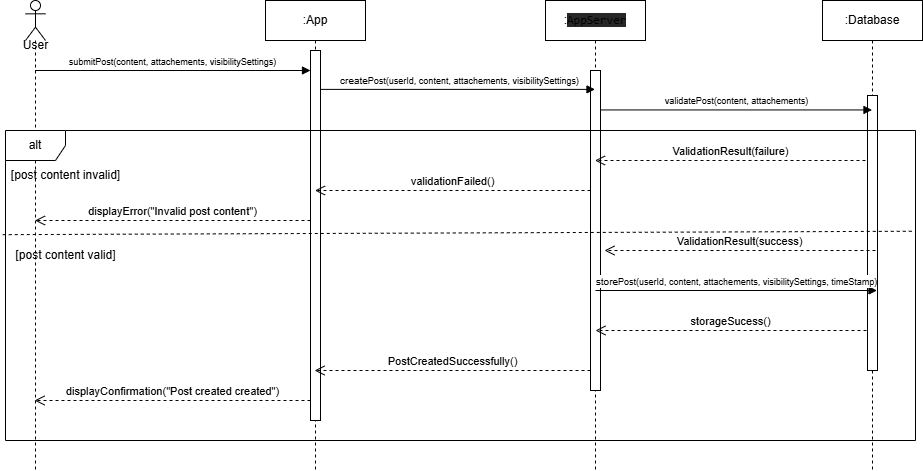

The diagram above was exported from draw.io. Its source (the exported page's mxGraphModel, read from the mxfile embedded in the PNG):
<mxGraphModel dx="1103" dy="482" grid="1" gridSize="10" guides="1" tooltips="1" connect="1" arrows="1" fold="1" page="1" pageScale="1" pageWidth="827" pageHeight="1169" math="0" shadow="0">
  <root>
    <mxCell id="0" />
    <mxCell id="1" parent="0" />
    <mxCell id="264D_-SZHW3AtNNcaC-q-1" value=":Database" style="shape=umlLifeline;perimeter=lifelinePerimeter;whiteSpace=wrap;html=1;container=1;dropTarget=0;collapsible=0;recursiveResize=0;outlineConnect=0;portConstraint=eastwest;newEdgeStyle={&quot;curved&quot;:0,&quot;rounded&quot;:0};" parent="1" vertex="1">
      <mxGeometry x="827" y="40" width="100" height="470" as="geometry" />
    </mxCell>
    <mxCell id="264D_-SZHW3AtNNcaC-q-2" value="" style="html=1;points=[[0,0,0,0,5],[0,1,0,0,-5],[1,0,0,0,5],[1,1,0,0,-5]];perimeter=orthogonalPerimeter;outlineConnect=0;targetShapes=umlLifeline;portConstraint=eastwest;newEdgeStyle={&quot;curved&quot;:0,&quot;rounded&quot;:0};" parent="264D_-SZHW3AtNNcaC-q-1" vertex="1">
      <mxGeometry x="45" y="95" width="10" height="275" as="geometry" />
    </mxCell>
    <mxCell id="264D_-SZHW3AtNNcaC-q-3" value="" style="shape=umlLifeline;perimeter=lifelinePerimeter;whiteSpace=wrap;html=1;container=1;dropTarget=0;collapsible=0;recursiveResize=0;outlineConnect=0;portConstraint=eastwest;newEdgeStyle={&quot;curved&quot;:0,&quot;rounded&quot;:0};participant=umlActor;" parent="1" vertex="1">
      <mxGeometry x="30" y="40" width="20" height="470" as="geometry" />
    </mxCell>
    <mxCell id="264D_-SZHW3AtNNcaC-q-4" value=":App" style="shape=umlLifeline;perimeter=lifelinePerimeter;whiteSpace=wrap;html=1;container=1;dropTarget=0;collapsible=0;recursiveResize=0;outlineConnect=0;portConstraint=eastwest;newEdgeStyle={&quot;curved&quot;:0,&quot;rounded&quot;:0};" parent="1" vertex="1">
      <mxGeometry x="270" y="40" width="100" height="470" as="geometry" />
    </mxCell>
    <mxCell id="264D_-SZHW3AtNNcaC-q-5" value="" style="html=1;points=[[0,0,0,0,5],[0,1,0,0,-5],[1,0,0,0,5],[1,1,0,0,-5]];perimeter=orthogonalPerimeter;outlineConnect=0;targetShapes=umlLifeline;portConstraint=eastwest;newEdgeStyle={&quot;curved&quot;:0,&quot;rounded&quot;:0};" parent="264D_-SZHW3AtNNcaC-q-4" vertex="1">
      <mxGeometry x="45" y="50" width="10" height="370" as="geometry" />
    </mxCell>
    <mxCell id="264D_-SZHW3AtNNcaC-q-6" value=":&lt;span style=&quot;font-family: ui-monospace, SFMono-Regular, Menlo, Monaco, Consolas, &amp;quot;Liberation Mono&amp;quot;, &amp;quot;Courier New&amp;quot;, monospace; text-align: left; background-color: rgb(39, 39, 40);&quot;&gt;AppServer&lt;/span&gt;" style="shape=umlLifeline;perimeter=lifelinePerimeter;whiteSpace=wrap;html=1;container=1;dropTarget=0;collapsible=0;recursiveResize=0;outlineConnect=0;portConstraint=eastwest;newEdgeStyle={&quot;curved&quot;:0,&quot;rounded&quot;:0};" parent="1" vertex="1">
      <mxGeometry x="550" y="40" width="100" height="470" as="geometry" />
    </mxCell>
    <mxCell id="264D_-SZHW3AtNNcaC-q-7" value="" style="html=1;points=[[0,0,0,0,5],[0,1,0,0,-5],[1,0,0,0,5],[1,1,0,0,-5]];perimeter=orthogonalPerimeter;outlineConnect=0;targetShapes=umlLifeline;portConstraint=eastwest;newEdgeStyle={&quot;curved&quot;:0,&quot;rounded&quot;:0};" parent="264D_-SZHW3AtNNcaC-q-6" vertex="1">
      <mxGeometry x="45" y="70" width="10" height="320" as="geometry" />
    </mxCell>
    <mxCell id="264D_-SZHW3AtNNcaC-q-8" value="User" style="text;html=1;align=center;verticalAlign=middle;resizable=0;points=[];autosize=1;strokeColor=none;fillColor=none;" parent="1" vertex="1">
      <mxGeometry x="15" y="70" width="50" height="30" as="geometry" />
    </mxCell>
    <mxCell id="264D_-SZHW3AtNNcaC-q-9" value="&lt;font style=&quot;font-size: 9px;&quot;&gt;submitPost(content, attachements, visibilitySettings)&lt;/font&gt;" style="html=1;verticalAlign=bottom;endArrow=block;curved=0;rounded=0;" parent="1" source="264D_-SZHW3AtNNcaC-q-3" edge="1">
      <mxGeometry x="-0.0022" width="80" relative="1" as="geometry">
        <mxPoint x="84.5" y="110" as="sourcePoint" />
        <mxPoint x="315" y="110" as="targetPoint" />
        <mxPoint as="offset" />
      </mxGeometry>
    </mxCell>
    <mxCell id="264D_-SZHW3AtNNcaC-q-10" value="&lt;font style=&quot;font-size: 10px;&quot;&gt;create&lt;/font&gt;&lt;span style=&quot;font-size: 9px;&quot;&gt;Post(userId, content, attachements, visibilitySettings)&lt;/span&gt;" style="html=1;verticalAlign=bottom;endArrow=block;curved=0;rounded=0;" parent="1" edge="1">
      <mxGeometry x="0.0095" width="80" relative="1" as="geometry">
        <mxPoint x="325" y="128.89" as="sourcePoint" />
        <mxPoint x="599.5" y="128.89" as="targetPoint" />
        <mxPoint as="offset" />
      </mxGeometry>
    </mxCell>
    <mxCell id="264D_-SZHW3AtNNcaC-q-11" value="&lt;font style=&quot;font-size: 9px;&quot;&gt;validate&lt;/font&gt;&lt;span style=&quot;font-size: 9px;&quot;&gt;Post(content, attachements)&lt;/span&gt;" style="html=1;verticalAlign=bottom;endArrow=block;curved=0;rounded=0;" parent="1" edge="1">
      <mxGeometry x="0.0028" width="80" relative="1" as="geometry">
        <mxPoint x="605.0000000000002" y="149.44" as="sourcePoint" />
        <mxPoint x="876.5" y="149.44" as="targetPoint" />
        <mxPoint as="offset" />
      </mxGeometry>
    </mxCell>
    <mxCell id="264D_-SZHW3AtNNcaC-q-12" value="ValidationResult(failure)" style="html=1;verticalAlign=bottom;endArrow=open;dashed=1;endSize=8;curved=0;rounded=0;" parent="1" target="264D_-SZHW3AtNNcaC-q-6" edge="1">
      <mxGeometry relative="1" as="geometry">
        <mxPoint x="870" y="200" as="sourcePoint" />
        <mxPoint x="660" y="200" as="targetPoint" />
      </mxGeometry>
    </mxCell>
    <mxCell id="264D_-SZHW3AtNNcaC-q-13" value="PostCreatedSuccessfully()" style="html=1;verticalAlign=bottom;endArrow=open;dashed=1;endSize=8;curved=0;rounded=0;" parent="1" edge="1">
      <mxGeometry x="0.003" relative="1" as="geometry">
        <mxPoint x="595" y="410" as="sourcePoint" />
        <mxPoint x="319.07142857142867" y="410" as="targetPoint" />
        <mxPoint as="offset" />
      </mxGeometry>
    </mxCell>
    <mxCell id="264D_-SZHW3AtNNcaC-q-14" value="displayConfirmation(&quot;Post created created&quot;)" style="html=1;verticalAlign=bottom;endArrow=open;dashed=1;endSize=8;curved=0;rounded=0;" parent="1" edge="1">
      <mxGeometry x="0.003" relative="1" as="geometry">
        <mxPoint x="315" y="440" as="sourcePoint" />
        <mxPoint x="39.07142857142867" y="440" as="targetPoint" />
        <mxPoint as="offset" />
      </mxGeometry>
    </mxCell>
    <mxCell id="264D_-SZHW3AtNNcaC-q-15" value="alt" style="shape=umlFrame;whiteSpace=wrap;html=1;pointerEvents=0;" parent="1" vertex="1">
      <mxGeometry x="10" y="170" width="910" height="310" as="geometry" />
    </mxCell>
    <mxCell id="264D_-SZHW3AtNNcaC-q-16" value="validationFailed()" style="html=1;verticalAlign=bottom;endArrow=open;dashed=1;endSize=8;curved=0;rounded=0;" parent="1" target="264D_-SZHW3AtNNcaC-q-4" edge="1">
      <mxGeometry x="0.003" relative="1" as="geometry">
        <mxPoint x="595" y="230" as="sourcePoint" />
        <mxPoint x="379.9999999999999" y="230" as="targetPoint" />
        <mxPoint as="offset" />
      </mxGeometry>
    </mxCell>
    <mxCell id="264D_-SZHW3AtNNcaC-q-17" value="displayError(&quot;Invalid post content&quot;)" style="html=1;verticalAlign=bottom;endArrow=open;dashed=1;endSize=8;curved=0;rounded=0;" parent="1" target="264D_-SZHW3AtNNcaC-q-3" edge="1">
      <mxGeometry x="0.003" relative="1" as="geometry">
        <mxPoint x="315" y="260" as="sourcePoint" />
        <mxPoint x="80" y="260" as="targetPoint" />
        <mxPoint as="offset" />
      </mxGeometry>
    </mxCell>
    <mxCell id="264D_-SZHW3AtNNcaC-q-18" value="ValidationResult(success)" style="html=1;verticalAlign=bottom;endArrow=open;dashed=1;endSize=8;curved=0;rounded=0;" parent="1" edge="1">
      <mxGeometry relative="1" as="geometry">
        <mxPoint x="880" y="290" as="sourcePoint" />
        <mxPoint x="609" y="290" as="targetPoint" />
      </mxGeometry>
    </mxCell>
    <mxCell id="264D_-SZHW3AtNNcaC-q-19" value="&lt;font style=&quot;font-size: 10px;&quot;&gt;store&lt;/font&gt;&lt;span style=&quot;font-size: 9px;&quot;&gt;Post(userId, content, attachements, visibilitySettings, timeStamp)&lt;/span&gt;" style="html=1;verticalAlign=bottom;endArrow=block;curved=0;rounded=0;" parent="1" edge="1">
      <mxGeometry x="0.0028" width="80" relative="1" as="geometry">
        <mxPoint x="600" y="330" as="sourcePoint" />
        <mxPoint x="881.5" y="330" as="targetPoint" />
        <mxPoint as="offset" />
      </mxGeometry>
    </mxCell>
    <mxCell id="264D_-SZHW3AtNNcaC-q-20" value="storageSucess()" style="html=1;verticalAlign=bottom;endArrow=open;dashed=1;endSize=8;curved=0;rounded=0;" parent="1" edge="1">
      <mxGeometry relative="1" as="geometry">
        <mxPoint x="871" y="370" as="sourcePoint" />
        <mxPoint x="600" y="370" as="targetPoint" />
      </mxGeometry>
    </mxCell>
    <mxCell id="264D_-SZHW3AtNNcaC-q-21" value="" style="endArrow=none;dashed=1;html=1;rounded=0;exitX=-0.003;exitY=0.336;exitDx=0;exitDy=0;exitPerimeter=0;entryX=0.997;entryY=0.325;entryDx=0;entryDy=0;entryPerimeter=0;" parent="1" source="264D_-SZHW3AtNNcaC-q-15" target="264D_-SZHW3AtNNcaC-q-15" edge="1">
      <mxGeometry width="50" height="50" relative="1" as="geometry">
        <mxPoint x="270" y="350" as="sourcePoint" />
        <mxPoint x="320" y="300" as="targetPoint" />
      </mxGeometry>
    </mxCell>
    <mxCell id="264D_-SZHW3AtNNcaC-q-22" value="[post content invalid]" style="text;html=1;align=center;verticalAlign=middle;resizable=0;points=[];autosize=1;strokeColor=none;fillColor=none;" parent="1" vertex="1">
      <mxGeometry x="5" y="200" width="130" height="30" as="geometry" />
    </mxCell>
    <mxCell id="264D_-SZHW3AtNNcaC-q-23" value="[post content valid]" style="text;html=1;align=center;verticalAlign=middle;resizable=0;points=[];autosize=1;strokeColor=none;fillColor=none;" parent="1" vertex="1">
      <mxGeometry x="10" y="280" width="120" height="30" as="geometry" />
    </mxCell>
  </root>
</mxGraphModel>